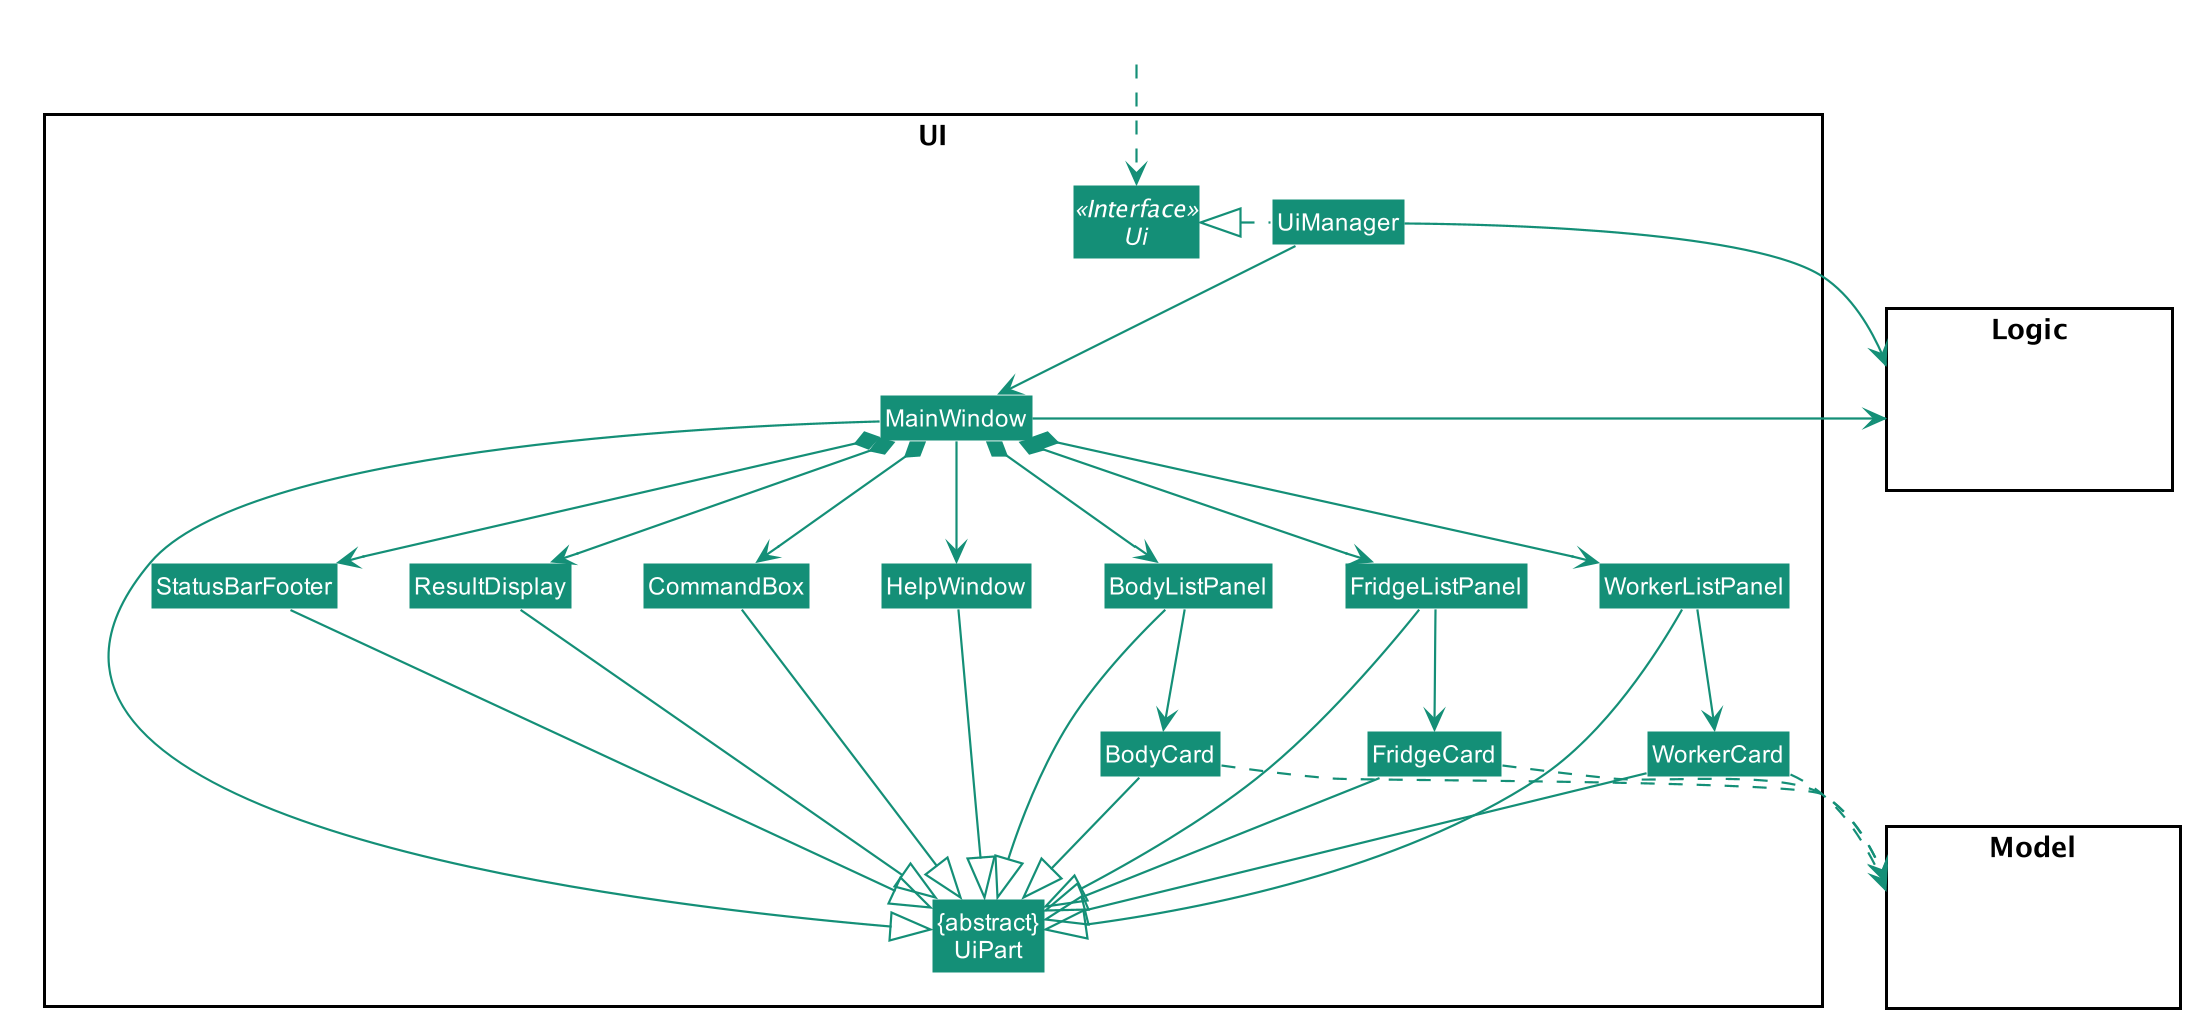

The diagram above was rendered by PlantUML. Its source (embedded in the PNG):
@startuml











skinparam BackgroundColor #FFFFFFF

skinparam Shadowing false

skinparam Class {
    FontColor #FFFFFF
    BorderThickness 1
    BorderColor #FFFFFF
    StereotypeFontColor #FFFFFF
    FontName Arial
}

skinparam Actor {
    BorderColor #000000
    Color #000000
    FontName Arial
}

skinparam Sequence {
    MessageAlign center
    BoxFontSize 15
    BoxPadding 0
    BoxFontColor #FFFFFF
    FontName Arial
}

skinparam Participant {
    FontColor #FFFFFFF
    Padding 20
}

skinparam MinClassWidth 50
skinparam ParticipantPadding 10
skinparam Shadowing false
skinparam DefaultTextAlignment center
skinparam packageStyle Rectangle

hide footbox
hide members
hide circle
skinparam arrowThickness 1.1
skinparam arrowColor #148f77
skinparam classBackgroundColor #148f77

package UI <<Rectangle>>{
Interface Ui <<Interface>>
Class "{abstract}\nUiPart" as UiPart
Class UiManager
Class MainWindow
Class HelpWindow
Class ResultDisplay
Class BodyListPanel
Class BodyCard
Class FridgeListPanel
Class FridgeCard
Class WorkerListPanel
Class WorkerCard
Class StatusBarFooter
Class CommandBox
}

package Model <<Rectangle>> {
Class HiddenModel #FFFFFF
}

package Logic <<Rectangle>> {
Class HiddenLogic #FFFFFF
}

Class HiddenOutside #FFFFFF
HiddenOutside ..> Ui

UiManager .left.|> Ui
UiManager -down-> MainWindow
MainWindow --> HelpWindow
MainWindow *-down-> CommandBox
MainWindow *-down-> ResultDisplay
MainWindow *-down-> BodyListPanel
MainWindow *-down-> WorkerListPanel
MainWindow *-down-> FridgeListPanel
MainWindow *-down-> StatusBarFooter

BodyListPanel -down-> BodyCard
WorkerListPanel -down-> WorkerCard
FridgeListPanel -down-> FridgeCard

MainWindow -left-|> UiPart

ResultDisplay --|> UiPart
CommandBox --|> UiPart
BodyListPanel --|> UiPart
BodyCard --|> UiPart
WorkerListPanel --|> UiPart
WorkerCard --|> UiPart
FridgeListPanel --|> UiPart
FridgeCard --|> UiPart
StatusBarFooter --|> UiPart
HelpWindow -down-|> UiPart

BodyCard ..> Model
WorkerCard ..> Model
FridgeCard ..> Model
UiManager -right-> Logic
MainWindow -left-> Logic

BodyListPanel -[hidden]left- HelpWindow
HelpWindow -[hidden]left- CommandBox
CommandBox -[hidden]left- ResultDisplay
ResultDisplay -[hidden]left- StatusBarFooter

MainWindow -[hidden]-|> UiPart
@enduml